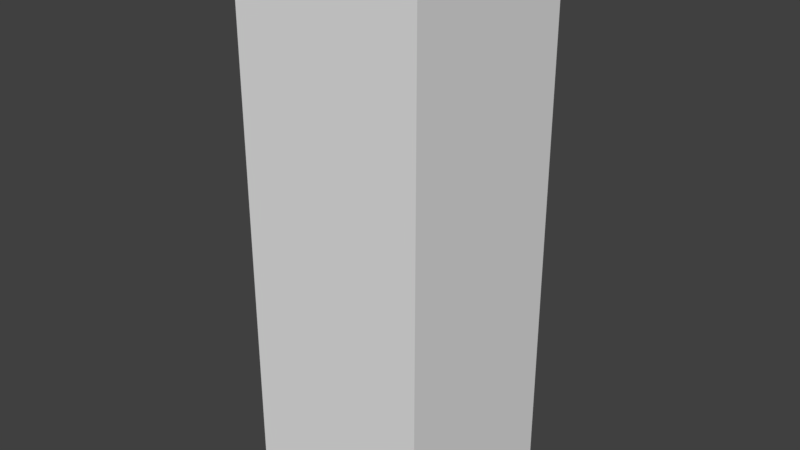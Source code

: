# Source: SwimmingPoolRoomColumn_2x2x6.blend  (saved by Blender 2.79.0; exported with 4.5.12 LTS)
import bpy
from mathutils import Matrix  # noqa: F401  (used for matrix-valued properties, if any)

bpy.ops.wm.read_factory_settings(use_empty=True)
scene = bpy.context.scene
scene.name = 'Scene'

# ---- collections
col_collection_1 = bpy.data.collections.new('Collection 1'); scene.collection.children.link(col_collection_1)

# ---- materials (node trees are filled in below, after node groups)
mat_pooltilesbrown1 = bpy.data.materials.new('PoolTilesBrown1')
mat_pooltilesbrown1.alpha_threshold = 0.0
mat_pooltilesbrown1.use_transparent_shadow = False
mat_pooltilesbrown1.roughness = 0.5
mat_pooltilesbrown1.specular_intensity = 0.0
mat_pooltilesbrown1.line_color = (0.0, 0.0, 0.0, 1.0)
mat_mosaicboat = bpy.data.materials.new('MosaicBoat')
mat_mosaicboat.alpha_threshold = 0.0
mat_mosaicboat.use_transparent_shadow = False
mat_mosaicboat.roughness = 0.5
mat_mosaicboat.specular_intensity = 0.0

# ---- material node trees

# ---- world
world_world = bpy.data.worlds.new('World'); scene.world = world_world
world_world.color = (0.05088, 0.05088, 0.05088)
world_world.use_sun_shadow = False
world_world.sun_shadow_jitter_overblur = 0.0
world_world.cycles.sampling_method = 'MANUAL'

# ---- meshes
me_swimmingpoolroomcolumn_2x2x6 = bpy.data.meshes.new('SwimmingPoolRoomColumn_2x2x6')
me_swimmingpoolroomcolumn_2x2x6.from_pydata([(-2.384e-07, 2.0, 2.0), (2.0, 2.0, 2.0), (2.0, 2.0, 1.118e-07), (-7.153e-07, 2.0, 6.631e-07), (2.384e-07, 5.96e-08, 2.0), (2.0, 0.0, 2.0), (2.0, 0.0, -3.8e-07), (-2.384e-07, 1.192e-07, 1.118e-07), (-2.384e-07, 4.0, 2.0), (2.0, 4.0, 2.0), (-7.153e-07, 4.0, 6.631e-07), (2.0, 4.0, 1.118e-07), (-2.384e-07, 5.3, 2.0), (2.0, 5.9, 2.0), (-7.153e-07, 5.3, 6.675e-07), (2.0, 5.9, 1.161e-07)], [], [(0, 1, 9, 8), (4, 7, 6, 5), (0, 4, 5, 1), (1, 5, 6, 2), (2, 6, 7, 3), (4, 0, 3, 7), (9, 11, 15, 13), (2, 3, 10, 11), (1, 2, 11, 9), (3, 0, 8, 10), (12, 13, 15, 14), (8, 9, 13, 12), (11, 10, 14, 15), (10, 8, 12, 14)])
me_swimmingpoolroomcolumn_2x2x6.polygons.foreach_set('material_index', [1, 0, 0, 0, 0, 0, 0, 1, 1, 1, 0, 0, 0, 0])
_uv = me_swimmingpoolroomcolumn_2x2x6.uv_layers.new(name='UVMap')
_uv.uv.foreach_set('vector', [0.5, 7.074e-05, 0.9999, 7.074e-05, 0.9999, 1.0, 0.5, 1.0, 0.4544, 0.4283, 0.4678, 0.4283, 0.4678, 0.6068, 0.4544, 0.6068, 0.0001001, 0.9999, 9.998e-05, 0.0001006, 0.9999, 9.998e-05, 0.9999, 0.9999, 0.9999, 0.9999, 0.0001004, 0.9999, 9.998e-05, 0.0001, 0.9999, 9.998e-05, 0.9999, 9.998e-05, 0.9999, 0.9999, 0.0001002, 0.9999, 9.998e-05, 0.0001002, 0.9999, 0.9999, 9.998e-05, 0.9999, 0.0001002, 0.0001, 0.9999, 9.998e-05, 9.998e-05, 0.9999, 9.998e-05, 9.998e-05, 0.9999, 9.998e-05, 0.9999, 0.9999, 0.4981, 7.069e-05, 0.9941, 7.045e-05, 0.9941, 0.9999, 0.4981, 0.9999, 7.052e-05, 7.039e-05, 0.4961, 7.048e-05, 0.4961, 0.9999, 7.043e-05, 0.9999, 7.07e-05, 7.07e-05, 0.5, 7.074e-05, 0.5, 1.0, 7.074e-05, 1.0, 0.4544, 0.4283, 0.4544, 0.6068, 0.441, 0.6068, 0.441, 0.4283, 9.998e-05, 0.0001002, 0.9999, 9.998e-05, 0.9999, 0.9999, 0.0001002, 0.7, 0.9999, 0.9999, 9.998e-05, 0.9999, 0.0001001, 0.3, 0.9999, 9.998e-05, 0.7, 8.365e-05, 0.7, 0.9999, 8.389e-05, 0.9999, 8.365e-05, 8.404e-05])
me_swimmingpoolroomcolumn_2x2x6.materials.append(mat_pooltilesbrown1)
me_swimmingpoolroomcolumn_2x2x6.materials.append(mat_mosaicboat)
me_swimmingpoolroomcolumn_2x2x6.use_remesh_preserve_volume = False
me_swimmingpoolroomcolumn_2x2x6.use_remesh_preserve_attributes = False
me_swimmingpoolroomcolumn_2x2x6.use_mirror_vertex_groups = False
me_swimmingpoolroomcolumn_2x2x6.update()

# ---- objects
ob_swimmingpoolroomcolumn_2x2x6 = bpy.data.objects.new('SwimmingPoolRoomColumn_2x2x6', me_swimmingpoolroomcolumn_2x2x6)

# ---- transforms, parenting, visibility, modifiers, constraints
ob_swimmingpoolroomcolumn_2x2x6.location = (-1.192e-07, 1.788e-07, 0.0)
ob_swimmingpoolroomcolumn_2x2x6.rotation_euler = (1.571, 0.0, 0.0)
ob_swimmingpoolroomcolumn_2x2x6.lock_rotations_4d = False
ob_swimmingpoolroomcolumn_2x2x6.empty_display_type = 'ARROWS'
ob_swimmingpoolroomcolumn_2x2x6.lineart.crease_threshold = 0.0

# ---- collection membership
col_collection_1.objects.link(ob_swimmingpoolroomcolumn_2x2x6)

# ---- scene / render settings (as saved in the file)
scene.frame_start = 1; scene.frame_end = 250; scene.frame_set(79)
scene.render.engine = 'BLENDER_EEVEE_NEXT'
scene.render.resolution_percentage = 50
scene.render.dither_intensity = 0.0
scene.cycles.use_denoising = False
scene.cycles.samples = 128
scene.cycles.sampling_pattern = 'TABULATED_SOBOL'
scene.cycles.use_adaptive_sampling = False
scene.cycles.use_light_tree = False
scene.cycles.blur_glossy = 0.0
scene.cycles.sample_clamp_indirect = 0.0
scene.view_settings.view_transform = 'Standard'
bpy.context.view_layer.update()

# ---- added for rendering (the .blend has no active camera and no usable light): camera, sun
cam_auto = bpy.data.cameras.new('AutoCamera')
cam_auto.lens = 50.0
cam_auto.sensor_width = 36.0
cam_auto.clip_end = 1000.0
ob_auto_camera = bpy.data.objects.new('AutoCamera', cam_auto)
scene.collection.objects.link(ob_auto_camera)
ob_auto_camera.location = (7.05369, -8.26442, 7.79295)
ob_auto_camera.rotation_euler = (1.09748, -7.21219e-08, 0.694738)
scene.camera = ob_auto_camera
light_auto_sun = bpy.data.lights.new('AutoSun', 'SUN')
light_auto_sun.energy = 3.0
light_auto_sun.angle = 0.0523599
ob_auto_sun = bpy.data.objects.new('AutoSun', light_auto_sun)
scene.collection.objects.link(ob_auto_sun)
ob_auto_sun.rotation_euler = (0.872665, 0.174533, 0.523599)
bpy.context.view_layer.update()
